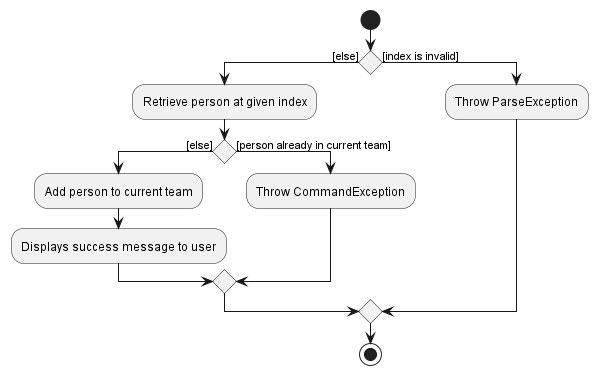

The diagram above was rendered by PlantUML. Its source (embedded in the PNG):
@startuml
start
if () then ([else])
    :Retrieve person at given index;
    if () then ([else])
        :Add person to current team;
        :Displays success message to user;
    else ([person already in current team])
        :Throw CommandException;
    endif
else ([index is invalid])
    :Throw ParseException;
endif
stop
@enduml